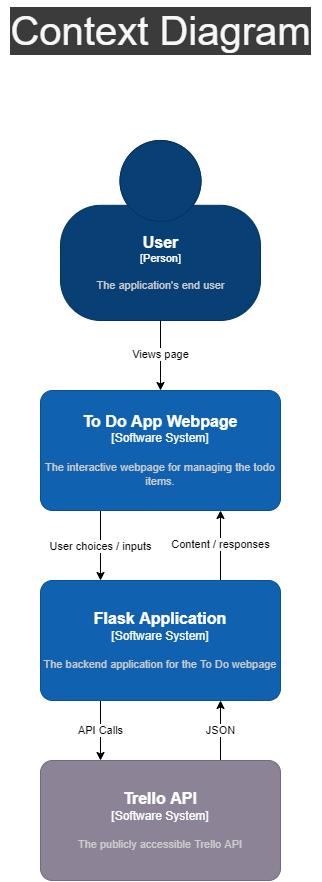

The diagram above was exported from draw.io. Its source (the exported page's mxGraphModel, read from the mxfile embedded in the PNG):
<mxGraphModel dx="2031" dy="1077" grid="1" gridSize="10" guides="1" tooltips="1" connect="1" arrows="1" fold="1" page="1" pageScale="1" pageWidth="827" pageHeight="1169" math="0" shadow="0">
  <root>
    <mxCell id="0" />
    <mxCell id="1" parent="0" />
    <mxCell id="dDDNaDDH-8_0-7wpoqSZ-14" value="Views page" style="edgeStyle=orthogonalEdgeStyle;rounded=0;orthogonalLoop=1;jettySize=auto;html=1;entryX=0.5;entryY=0;entryDx=0;entryDy=0;entryPerimeter=0;" edge="1" parent="1" source="dDDNaDDH-8_0-7wpoqSZ-5" target="dDDNaDDH-8_0-7wpoqSZ-6">
      <mxGeometry relative="1" as="geometry" />
    </mxCell>
    <object placeholders="1" c4Name="User" c4Type="Person" c4Description="The application's end user" label="&lt;font style=&quot;font-size: 16px&quot;&gt;&lt;b&gt;%c4Name%&lt;/b&gt;&lt;/font&gt;&lt;div&gt;[%c4Type%]&lt;/div&gt;&lt;br&gt;&lt;div&gt;&lt;font style=&quot;font-size: 11px&quot;&gt;&lt;font color=&quot;#cccccc&quot;&gt;%c4Description%&lt;/font&gt;&lt;/div&gt;" id="dDDNaDDH-8_0-7wpoqSZ-5">
      <mxCell style="html=1;fontSize=11;dashed=0;whitespace=wrap;fillColor=#083F75;strokeColor=#06315C;fontColor=#ffffff;shape=mxgraph.c4.person2;align=center;metaEdit=1;points=[[0.5,0,0],[1,0.5,0],[1,0.75,0],[0.75,1,0],[0.5,1,0],[0.25,1,0],[0,0.75,0],[0,0.5,0]];resizable=0;" vertex="1" parent="1">
        <mxGeometry x="320" y="200" width="200" height="180" as="geometry" />
      </mxCell>
    </object>
    <mxCell id="dDDNaDDH-8_0-7wpoqSZ-10" value="User choices / inputs" style="edgeStyle=orthogonalEdgeStyle;rounded=0;orthogonalLoop=1;jettySize=auto;html=1;exitX=0.25;exitY=1;exitDx=0;exitDy=0;exitPerimeter=0;entryX=0.25;entryY=0;entryDx=0;entryDy=0;entryPerimeter=0;" edge="1" parent="1" source="dDDNaDDH-8_0-7wpoqSZ-6" target="dDDNaDDH-8_0-7wpoqSZ-8">
      <mxGeometry relative="1" as="geometry" />
    </mxCell>
    <object placeholders="1" c4Name="To Do App Webpage" c4Type="Software System" c4Description="The interactive webpage for managing the todo items." label="&lt;font style=&quot;font-size: 16px&quot;&gt;&lt;b&gt;%c4Name%&lt;/b&gt;&lt;/font&gt;&lt;div&gt;[%c4Type%]&lt;/div&gt;&lt;br&gt;&lt;div&gt;&lt;font style=&quot;font-size: 11px&quot;&gt;&lt;font color=&quot;#cccccc&quot;&gt;%c4Description%&lt;/font&gt;&lt;/div&gt;" id="dDDNaDDH-8_0-7wpoqSZ-6">
      <mxCell style="rounded=1;whiteSpace=wrap;html=1;labelBackgroundColor=none;fillColor=#1061B0;fontColor=#ffffff;align=center;arcSize=10;strokeColor=#0D5091;metaEdit=1;resizable=0;points=[[0.25,0,0],[0.5,0,0],[0.75,0,0],[1,0.25,0],[1,0.5,0],[1,0.75,0],[0.75,1,0],[0.5,1,0],[0.25,1,0],[0,0.75,0],[0,0.5,0],[0,0.25,0]];" vertex="1" parent="1">
        <mxGeometry x="300" y="450" width="240" height="120" as="geometry" />
      </mxCell>
    </object>
    <mxCell id="dDDNaDDH-8_0-7wpoqSZ-11" value="Content / responses" style="edgeStyle=orthogonalEdgeStyle;rounded=0;orthogonalLoop=1;jettySize=auto;html=1;exitX=0.75;exitY=0;exitDx=0;exitDy=0;exitPerimeter=0;entryX=0.75;entryY=1;entryDx=0;entryDy=0;entryPerimeter=0;" edge="1" parent="1" source="dDDNaDDH-8_0-7wpoqSZ-8" target="dDDNaDDH-8_0-7wpoqSZ-6">
      <mxGeometry relative="1" as="geometry" />
    </mxCell>
    <mxCell id="dDDNaDDH-8_0-7wpoqSZ-16" value="API Calls" style="edgeStyle=orthogonalEdgeStyle;rounded=0;orthogonalLoop=1;jettySize=auto;html=1;exitX=0.25;exitY=1;exitDx=0;exitDy=0;exitPerimeter=0;entryX=0.25;entryY=0;entryDx=0;entryDy=0;entryPerimeter=0;" edge="1" parent="1" source="dDDNaDDH-8_0-7wpoqSZ-8" target="dDDNaDDH-8_0-7wpoqSZ-15">
      <mxGeometry relative="1" as="geometry" />
    </mxCell>
    <object placeholders="1" c4Name="Flask Application" c4Type="Software System" c4Description="The backend application for the To Do webpage" label="&lt;font style=&quot;font-size: 16px&quot;&gt;&lt;b&gt;%c4Name%&lt;/b&gt;&lt;/font&gt;&lt;div&gt;[%c4Type%]&lt;/div&gt;&lt;br&gt;&lt;div&gt;&lt;font style=&quot;font-size: 11px&quot;&gt;&lt;font color=&quot;#cccccc&quot;&gt;%c4Description%&lt;/font&gt;&lt;/div&gt;" id="dDDNaDDH-8_0-7wpoqSZ-8">
      <mxCell style="rounded=1;whiteSpace=wrap;html=1;labelBackgroundColor=none;fillColor=#1061B0;fontColor=#ffffff;align=center;arcSize=10;strokeColor=#0D5091;metaEdit=1;resizable=0;points=[[0.25,0,0],[0.5,0,0],[0.75,0,0],[1,0.25,0],[1,0.5,0],[1,0.75,0],[0.75,1,0],[0.5,1,0],[0.25,1,0],[0,0.75,0],[0,0.5,0],[0,0.25,0]];" vertex="1" parent="1">
        <mxGeometry x="300" y="640" width="240" height="120" as="geometry" />
      </mxCell>
    </object>
    <mxCell id="dDDNaDDH-8_0-7wpoqSZ-17" value="JSON" style="edgeStyle=orthogonalEdgeStyle;rounded=0;orthogonalLoop=1;jettySize=auto;html=1;exitX=0.75;exitY=0;exitDx=0;exitDy=0;exitPerimeter=0;entryX=0.75;entryY=1;entryDx=0;entryDy=0;entryPerimeter=0;" edge="1" parent="1" source="dDDNaDDH-8_0-7wpoqSZ-15" target="dDDNaDDH-8_0-7wpoqSZ-8">
      <mxGeometry relative="1" as="geometry" />
    </mxCell>
    <object placeholders="1" c4Name="Trello API" c4Type="Software System" c4Description="The publicly accessible Trello API" label="&lt;font style=&quot;font-size: 16px&quot;&gt;&lt;b&gt;%c4Name%&lt;/b&gt;&lt;/font&gt;&lt;div&gt;[%c4Type%]&lt;/div&gt;&lt;br&gt;&lt;div&gt;&lt;font style=&quot;font-size: 11px&quot;&gt;&lt;font color=&quot;#cccccc&quot;&gt;%c4Description%&lt;/font&gt;&lt;/div&gt;" id="dDDNaDDH-8_0-7wpoqSZ-15">
      <mxCell style="rounded=1;whiteSpace=wrap;html=1;labelBackgroundColor=none;fillColor=#8C8496;fontColor=#ffffff;align=center;arcSize=10;strokeColor=#736782;metaEdit=1;resizable=0;points=[[0.25,0,0],[0.5,0,0],[0.75,0,0],[1,0.25,0],[1,0.5,0],[1,0.75,0],[0.75,1,0],[0.5,1,0],[0.25,1,0],[0,0.75,0],[0,0.5,0],[0,0.25,0]];" vertex="1" parent="1">
        <mxGeometry x="300" y="820" width="240" height="120" as="geometry" />
      </mxCell>
    </object>
    <mxCell id="dDDNaDDH-8_0-7wpoqSZ-18" value="Context Diagram" style="text;html=1;align=center;verticalAlign=middle;resizable=0;points=[];autosize=1;strokeColor=none;fillColor=none;strokeWidth=1;fontSize=40;fontColor=#F7F7F7;labelBackgroundColor=#3B3B3B;" vertex="1" parent="1">
      <mxGeometry x="260" y="60" width="320" height="60" as="geometry" />
    </mxCell>
  </root>
</mxGraphModel>